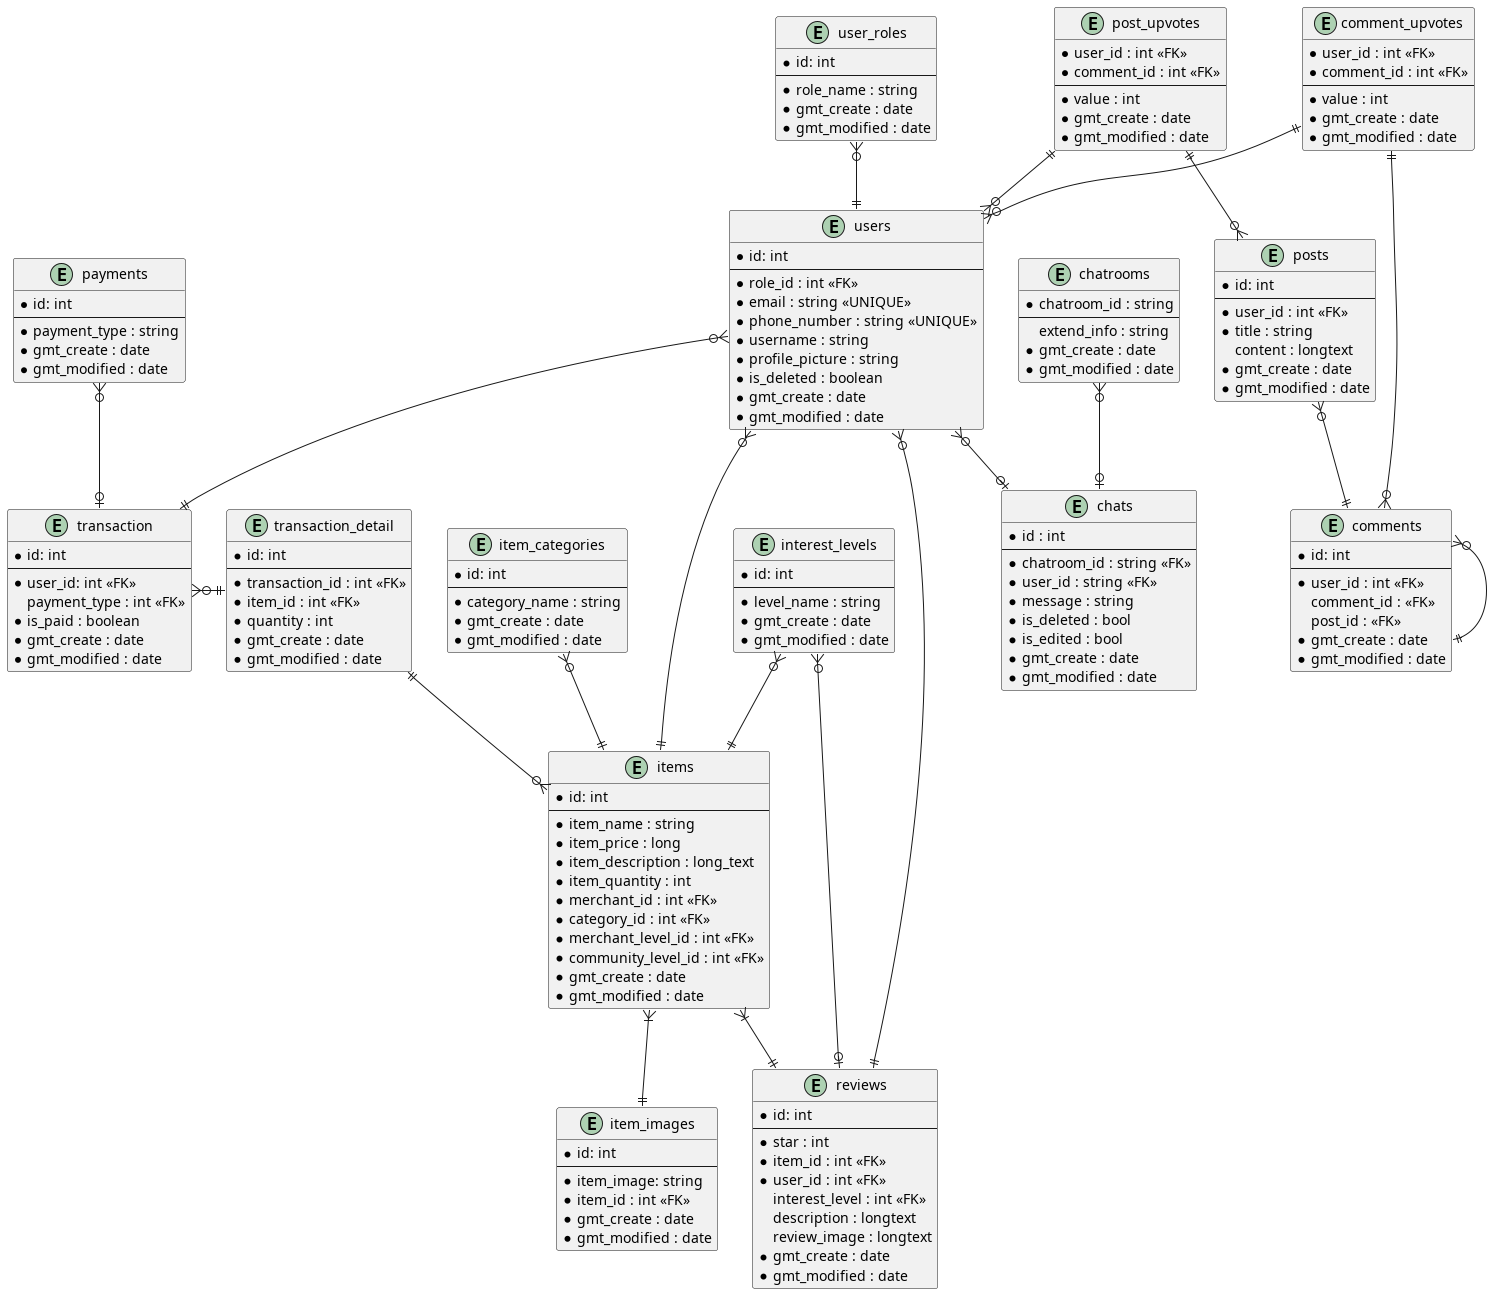

The diagram above was rendered by PlantUML. Its source (embedded in the PNG):
@startuml class diagram
' entity
' for transaction purposes
entity interest_levels {
    * id: int
    --
    * level_name : string
    * gmt_create : date
    * gmt_modified : date
}

entity item_categories {
    * id: int
    --
    * category_name : string
    * gmt_create : date
    * gmt_modified : date
}

entity user_roles {
    * id: int
    --
    * role_name : string
    * gmt_create : date
    * gmt_modified : date
}

entity payments {
    * id: int
    --
    * payment_type : string
    * gmt_create : date
    * gmt_modified : date
}

entity users {
    * id: int  
    --
    * role_id : int <<FK>>
    * email : string <<UNIQUE>>
    * phone_number : string <<UNIQUE>>
    * username : string
    * profile_picture : string
    * is_deleted : boolean
    * gmt_create : date
    * gmt_modified : date
}

entity items {
    * id: int 
    --
    * item_name : string
    * item_price : long
    * item_description : long_text
    * item_quantity : int
    * merchant_id : int <<FK>>
    * category_id : int <<FK>>
    * merchant_level_id : int <<FK>>
    * community_level_id : int <<FK>>
    * gmt_create : date
    * gmt_modified : date
}

entity item_images {
    * id: int
    --
    * item_image: string
    * item_id : int <<FK>>
    * gmt_create : date
    * gmt_modified : date
}

entity reviews {
    * id: int
    --
    * star : int
    * item_id : int <<FK>>
    * user_id : int <<FK>>
      interest_level : int <<FK>>
      description : longtext
      review_image : longtext
    * gmt_create : date
    * gmt_modified : date
}

entity transaction {
    * id: int
    --
    * user_id: int <<FK>>
    payment_type : int <<FK>>
    * is_paid : boolean
    * gmt_create : date
    * gmt_modified : date
}

entity transaction_detail {
    * id: int
    --
    * transaction_id : int <<FK>>
    * item_id : int <<FK>>
    * quantity : int
    * gmt_create : date
    * gmt_modified : date
}

' for discussion purposes
entity posts {
    * id: int
    --
    * user_id : int <<FK>>
    * title : string
      content : longtext
    * gmt_create : date
    * gmt_modified : date
}

entity comments {
    * id: int
    --
    * user_id : int <<FK>>
      comment_id : <<FK>>
      post_id : <<FK>>
    * gmt_create : date
    * gmt_modified : date
}

entity comment_upvotes {
    * user_id : int <<FK>>
    * comment_id : int <<FK>>
    --
    * value : int
    * gmt_create : date
    * gmt_modified : date
}

entity post_upvotes {
    * user_id : int <<FK>>
    * comment_id : int <<FK>>
    --
    * value : int
    * gmt_create : date
    * gmt_modified : date
}

' direct communication purposes
entity chatrooms {
    * chatroom_id : string
    --
    extend_info : string
    * gmt_create : date
    * gmt_modified : date
}

entity chats {
    * id : int
    --
    * chatroom_id : string <<FK>>
    * user_id : string <<FK>>
    * message : string
    * is_deleted : bool
    * is_edited : bool
    * gmt_create : date
    * gmt_modified : date
}


' relation
' for transaction purposes
interest_levels }o--|| items
item_categories }o--|| items

user_roles }o--|| users

payments }o--o| transaction
users }o--|| transaction
transaction }o-|| transaction_detail
transaction_detail ||--o{ items

items }|--|| item_images
items }|--|| reviews
interest_levels }o--o| reviews
users }o--|| items
users }o--|| reviews

' for discussion purposes
comment_upvotes ||--o{ comments
comment_upvotes ||--o{ users
post_upvotes ||--o{ posts
post_upvotes ||--o{ users

posts }o--|| comments
comments }o--|| comments

' direct communication purposes
users }o--o| chats
chatrooms }o--o| chats


@enduml